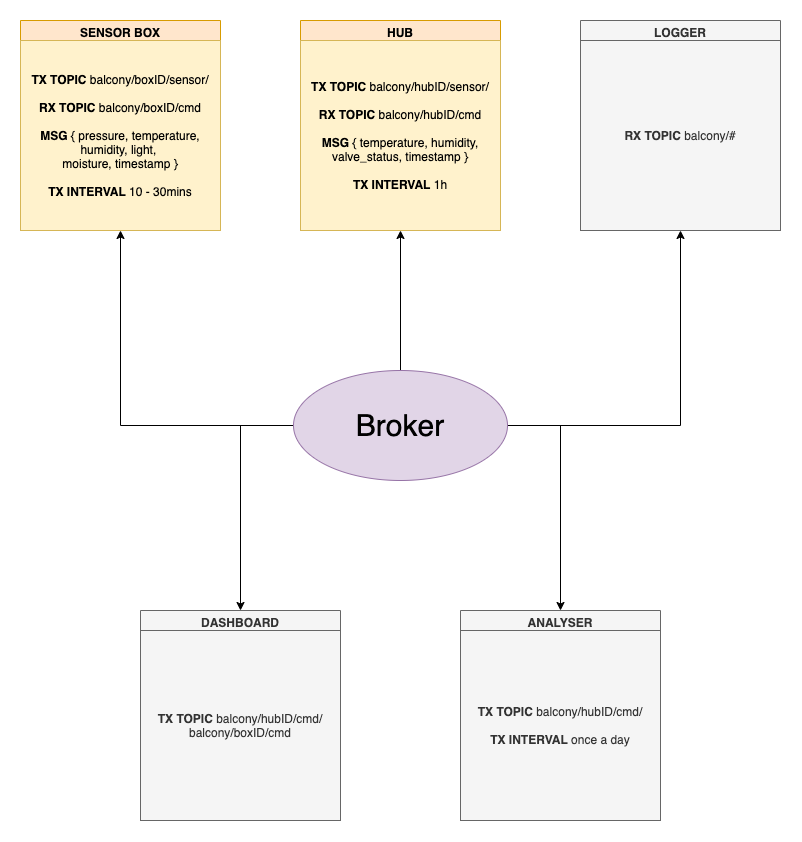

The diagram above was exported from draw.io. Its source (the exported page's mxGraphModel, read from the mxfile embedded in the PNG):
<mxGraphModel dx="2393" dy="1143" grid="1" gridSize="10" guides="1" tooltips="1" connect="1" arrows="1" fold="1" page="1" pageScale="1" pageWidth="827" pageHeight="1169" math="0" shadow="0">
  <root>
    <mxCell id="0" />
    <mxCell id="1" parent="0" />
    <mxCell id="9-cjFG1S7iTvLRPJYirR-1" value="" style="rounded=0;whiteSpace=wrap;html=1;strokeColor=none;" parent="1" vertex="1">
      <mxGeometry width="800" height="840" as="geometry" />
    </mxCell>
    <mxCell id="VqLmNpFpp3tnx28YSVDf-2" value="SENSOR BOX" style="swimlane;fillColor=#ffe6cc;strokeColor=#d79b00;" parent="1" vertex="1">
      <mxGeometry x="20" y="20" width="200" height="210" as="geometry" />
    </mxCell>
    <mxCell id="VqLmNpFpp3tnx28YSVDf-1" value="&lt;b&gt;TX TOPIC &lt;/b&gt;balcony/boxID/sensor/&lt;br&gt;&lt;br&gt;&lt;b&gt;RX TOPIC&lt;/b&gt; balcony/boxID/cmd&lt;br&gt;&lt;br&gt;&lt;b&gt;MSG&lt;/b&gt; { pressure, temperature, humidity, light, &lt;br&gt;moisture, timestamp }&lt;br&gt;&lt;br&gt;&lt;b&gt;TX INTERVAL&lt;/b&gt; 10 - 30mins" style="rounded=0;whiteSpace=wrap;html=1;align=center;fillColor=#fff2cc;strokeColor=#d6b656;" parent="VqLmNpFpp3tnx28YSVDf-2" vertex="1">
      <mxGeometry y="20" width="200" height="190" as="geometry" />
    </mxCell>
    <mxCell id="VqLmNpFpp3tnx28YSVDf-5" value="HUB" style="swimlane;fillColor=#ffe6cc;strokeColor=#d79b00;" parent="1" vertex="1">
      <mxGeometry x="300" y="20" width="200" height="210" as="geometry" />
    </mxCell>
    <mxCell id="VqLmNpFpp3tnx28YSVDf-6" value="&lt;b&gt;TX TOPIC&lt;/b&gt; balcony/hubID/sensor/&lt;br&gt;&lt;br&gt;&lt;b&gt;RX TOPIC&lt;/b&gt; balcony/hubID/cmd&lt;br&gt;&lt;br&gt;&lt;b&gt;MSG&lt;/b&gt; { temperature, humidity, valve_status, timestamp }&lt;br&gt;&lt;br&gt;&lt;b&gt;TX INTERVAL&lt;/b&gt; 1h" style="rounded=0;whiteSpace=wrap;html=1;fillColor=#fff2cc;strokeColor=#d6b656;" parent="VqLmNpFpp3tnx28YSVDf-5" vertex="1">
      <mxGeometry y="20" width="200" height="190" as="geometry" />
    </mxCell>
    <mxCell id="VqLmNpFpp3tnx28YSVDf-7" value="LOGGER" style="swimlane;fillColor=#f5f5f5;strokeColor=#666666;fontColor=#333333;" parent="1" vertex="1">
      <mxGeometry x="580" y="20" width="200" height="210" as="geometry" />
    </mxCell>
    <mxCell id="VqLmNpFpp3tnx28YSVDf-8" value="&lt;b&gt;RX TOPIC&lt;/b&gt; balcony/#" style="rounded=0;whiteSpace=wrap;html=1;fillColor=#f5f5f5;strokeColor=#666666;fontColor=#333333;" parent="VqLmNpFpp3tnx28YSVDf-7" vertex="1">
      <mxGeometry y="20" width="200" height="190" as="geometry" />
    </mxCell>
    <mxCell id="VqLmNpFpp3tnx28YSVDf-11" style="edgeStyle=orthogonalEdgeStyle;rounded=0;orthogonalLoop=1;jettySize=auto;html=1;exitX=0;exitY=0.5;exitDx=0;exitDy=0;entryX=0.5;entryY=1;entryDx=0;entryDy=0;fontSize=30;" parent="1" source="VqLmNpFpp3tnx28YSVDf-10" target="VqLmNpFpp3tnx28YSVDf-2" edge="1">
      <mxGeometry relative="1" as="geometry" />
    </mxCell>
    <mxCell id="VqLmNpFpp3tnx28YSVDf-12" style="edgeStyle=orthogonalEdgeStyle;rounded=0;orthogonalLoop=1;jettySize=auto;html=1;exitX=0.5;exitY=0;exitDx=0;exitDy=0;entryX=0.5;entryY=1;entryDx=0;entryDy=0;fontSize=30;" parent="1" source="VqLmNpFpp3tnx28YSVDf-10" target="VqLmNpFpp3tnx28YSVDf-5" edge="1">
      <mxGeometry relative="1" as="geometry" />
    </mxCell>
    <mxCell id="VqLmNpFpp3tnx28YSVDf-13" style="edgeStyle=orthogonalEdgeStyle;rounded=0;orthogonalLoop=1;jettySize=auto;html=1;exitX=1;exitY=0.5;exitDx=0;exitDy=0;entryX=0.5;entryY=1;entryDx=0;entryDy=0;fontSize=30;" parent="1" source="VqLmNpFpp3tnx28YSVDf-10" target="VqLmNpFpp3tnx28YSVDf-7" edge="1">
      <mxGeometry relative="1" as="geometry" />
    </mxCell>
    <mxCell id="VqLmNpFpp3tnx28YSVDf-29" style="edgeStyle=orthogonalEdgeStyle;rounded=0;orthogonalLoop=1;jettySize=auto;html=1;exitX=0;exitY=0.5;exitDx=0;exitDy=0;entryX=0.5;entryY=0;entryDx=0;entryDy=0;fontSize=30;" parent="1" source="VqLmNpFpp3tnx28YSVDf-10" target="VqLmNpFpp3tnx28YSVDf-14" edge="1">
      <mxGeometry relative="1" as="geometry" />
    </mxCell>
    <mxCell id="VqLmNpFpp3tnx28YSVDf-30" style="edgeStyle=orthogonalEdgeStyle;rounded=0;orthogonalLoop=1;jettySize=auto;html=1;exitX=1;exitY=0.5;exitDx=0;exitDy=0;entryX=0.5;entryY=0;entryDx=0;entryDy=0;fontSize=30;" parent="1" source="VqLmNpFpp3tnx28YSVDf-10" target="VqLmNpFpp3tnx28YSVDf-18" edge="1">
      <mxGeometry relative="1" as="geometry" />
    </mxCell>
    <mxCell id="VqLmNpFpp3tnx28YSVDf-10" value="Broker" style="ellipse;whiteSpace=wrap;html=1;align=center;newEdgeStyle={&quot;edgeStyle&quot;:&quot;entityRelationEdgeStyle&quot;,&quot;startArrow&quot;:&quot;none&quot;,&quot;endArrow&quot;:&quot;none&quot;,&quot;segment&quot;:10,&quot;curved&quot;:1};treeFolding=1;treeMoving=1;fontSize=30;fillColor=#e1d5e7;strokeColor=#9673a6;" parent="1" vertex="1">
      <mxGeometry x="293" y="370" width="214" height="110" as="geometry" />
    </mxCell>
    <mxCell id="VqLmNpFpp3tnx28YSVDf-14" value="DASHBOARD" style="swimlane;fillColor=#f5f5f5;strokeColor=#666666;fontColor=#333333;" parent="1" vertex="1">
      <mxGeometry x="140" y="610" width="200" height="210" as="geometry" />
    </mxCell>
    <mxCell id="VqLmNpFpp3tnx28YSVDf-15" value="&lt;b&gt;TX TOPIC&lt;/b&gt; balcony/hubID/cmd/&lt;br&gt;balcony/boxID/cmd" style="rounded=0;whiteSpace=wrap;html=1;fillColor=#f5f5f5;strokeColor=#666666;fontColor=#333333;" parent="VqLmNpFpp3tnx28YSVDf-14" vertex="1">
      <mxGeometry y="20" width="200" height="190" as="geometry" />
    </mxCell>
    <mxCell id="VqLmNpFpp3tnx28YSVDf-18" value="ANALYSER" style="swimlane;fillColor=#f5f5f5;strokeColor=#666666;fontColor=#333333;" parent="1" vertex="1">
      <mxGeometry x="460" y="610" width="200" height="210" as="geometry" />
    </mxCell>
    <mxCell id="VqLmNpFpp3tnx28YSVDf-19" value="&lt;b&gt;TX TOPIC&lt;/b&gt; balcony/hubID/cmd/&lt;br&gt;&lt;br&gt;&lt;b&gt;TX INTERVAL&lt;/b&gt; once a day" style="rounded=0;whiteSpace=wrap;html=1;fillColor=#f5f5f5;strokeColor=#666666;fontColor=#333333;" parent="VqLmNpFpp3tnx28YSVDf-18" vertex="1">
      <mxGeometry y="20" width="200" height="190" as="geometry" />
    </mxCell>
  </root>
</mxGraphModel>